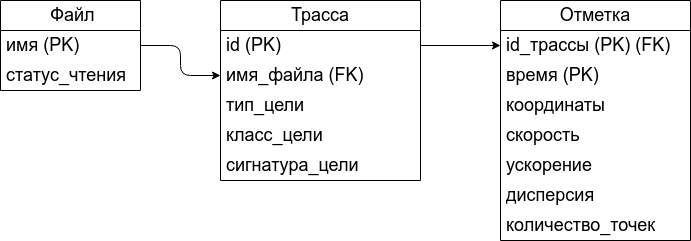

The diagram above was exported from draw.io. Its source (the exported page's mxGraphModel, read from the mxfile embedded in the PNG):
<mxGraphModel dx="1216" dy="935" grid="1" gridSize="10" guides="1" tooltips="1" connect="1" arrows="1" fold="1" page="1" pageScale="1" pageWidth="827" pageHeight="1169" math="0" shadow="0">
  <root>
    <mxCell id="0" />
    <mxCell id="1" parent="0" />
    <mxCell id="2" value="&amp;nbsp;Файл" style="swimlane;fontStyle=0;childLayout=stackLayout;horizontal=1;startSize=30;horizontalStack=0;resizeParent=1;resizeParentMax=0;resizeLast=0;collapsible=1;marginBottom=0;whiteSpace=wrap;html=1;fontSize=18;labelBackgroundColor=none;fillColor=none;" vertex="1" parent="1">
      <mxGeometry x="60" y="280" width="140" height="90" as="geometry" />
    </mxCell>
    <mxCell id="3" value="имя (PK)" style="text;strokeColor=none;fillColor=none;align=left;verticalAlign=middle;spacingLeft=4;spacingRight=4;overflow=hidden;points=[[0,0.5],[1,0.5]];portConstraint=eastwest;rotatable=0;whiteSpace=wrap;html=1;fontSize=18;labelBackgroundColor=none;" vertex="1" parent="2">
      <mxGeometry y="30" width="140" height="30" as="geometry" />
    </mxCell>
    <mxCell id="5" value="статус_чтения" style="text;strokeColor=none;fillColor=none;align=left;verticalAlign=middle;spacingLeft=4;spacingRight=4;overflow=hidden;points=[[0,0.5],[1,0.5]];portConstraint=eastwest;rotatable=0;whiteSpace=wrap;html=1;fontSize=18;labelBackgroundColor=none;" vertex="1" parent="2">
      <mxGeometry y="60" width="140" height="30" as="geometry" />
    </mxCell>
    <mxCell id="6" value="Трасса" style="swimlane;fontStyle=0;childLayout=stackLayout;horizontal=1;startSize=30;horizontalStack=0;resizeParent=1;resizeParentMax=0;resizeLast=0;collapsible=1;marginBottom=0;whiteSpace=wrap;html=1;fontSize=18;labelBackgroundColor=none;fillColor=none;" vertex="1" parent="1">
      <mxGeometry x="280" y="280" width="200" height="180" as="geometry" />
    </mxCell>
    <mxCell id="7" value="id (PK)" style="text;strokeColor=none;fillColor=none;align=left;verticalAlign=middle;spacingLeft=4;spacingRight=4;overflow=hidden;points=[[0,0.5],[1,0.5]];portConstraint=eastwest;rotatable=0;whiteSpace=wrap;html=1;fontSize=18;labelBackgroundColor=none;" vertex="1" parent="6">
      <mxGeometry y="30" width="200" height="30" as="geometry" />
    </mxCell>
    <mxCell id="8" value="имя_файла (FK)" style="text;strokeColor=none;fillColor=none;align=left;verticalAlign=middle;spacingLeft=4;spacingRight=4;overflow=hidden;points=[[0,0.5],[1,0.5]];portConstraint=eastwest;rotatable=0;whiteSpace=wrap;html=1;fontSize=18;labelBackgroundColor=none;" vertex="1" parent="6">
      <mxGeometry y="60" width="200" height="30" as="geometry" />
    </mxCell>
    <mxCell id="9" value="тип_цели" style="text;strokeColor=none;fillColor=none;align=left;verticalAlign=middle;spacingLeft=4;spacingRight=4;overflow=hidden;points=[[0,0.5],[1,0.5]];portConstraint=eastwest;rotatable=0;whiteSpace=wrap;html=1;fontSize=18;labelBackgroundColor=none;" vertex="1" parent="6">
      <mxGeometry y="90" width="200" height="30" as="geometry" />
    </mxCell>
    <mxCell id="10" value="класс_цели" style="text;strokeColor=none;fillColor=none;align=left;verticalAlign=middle;spacingLeft=4;spacingRight=4;overflow=hidden;points=[[0,0.5],[1,0.5]];portConstraint=eastwest;rotatable=0;whiteSpace=wrap;html=1;fontSize=18;labelBackgroundColor=none;" vertex="1" parent="6">
      <mxGeometry y="120" width="200" height="30" as="geometry" />
    </mxCell>
    <mxCell id="11" value="сигнатура_цели" style="text;strokeColor=none;fillColor=none;align=left;verticalAlign=middle;spacingLeft=4;spacingRight=4;overflow=hidden;points=[[0,0.5],[1,0.5]];portConstraint=eastwest;rotatable=0;whiteSpace=wrap;html=1;fontSize=18;labelBackgroundColor=none;" vertex="1" parent="6">
      <mxGeometry y="150" width="200" height="30" as="geometry" />
    </mxCell>
    <mxCell id="12" value="Отметка" style="swimlane;fontStyle=0;childLayout=stackLayout;horizontal=1;startSize=30;horizontalStack=0;resizeParent=1;resizeParentMax=0;resizeLast=0;collapsible=1;marginBottom=0;whiteSpace=wrap;html=1;fontSize=18;labelBackgroundColor=none;fillColor=none;" vertex="1" parent="1">
      <mxGeometry x="560" y="280" width="190" height="240" as="geometry" />
    </mxCell>
    <mxCell id="13" value="id_трассы (PK) (FK)" style="text;strokeColor=none;fillColor=none;align=left;verticalAlign=middle;spacingLeft=4;spacingRight=4;overflow=hidden;points=[[0,0.5],[1,0.5]];portConstraint=eastwest;rotatable=0;whiteSpace=wrap;html=1;fontSize=18;labelBackgroundColor=none;" vertex="1" parent="12">
      <mxGeometry y="30" width="190" height="30" as="geometry" />
    </mxCell>
    <mxCell id="14" value="время (PK)" style="text;strokeColor=none;fillColor=none;align=left;verticalAlign=middle;spacingLeft=4;spacingRight=4;overflow=hidden;points=[[0,0.5],[1,0.5]];portConstraint=eastwest;rotatable=0;whiteSpace=wrap;html=1;fontSize=18;labelBackgroundColor=none;" vertex="1" parent="12">
      <mxGeometry y="60" width="190" height="30" as="geometry" />
    </mxCell>
    <mxCell id="16" value="координаты" style="text;strokeColor=none;fillColor=none;align=left;verticalAlign=middle;spacingLeft=4;spacingRight=4;overflow=hidden;points=[[0,0.5],[1,0.5]];portConstraint=eastwest;rotatable=0;whiteSpace=wrap;html=1;fontSize=18;labelBackgroundColor=none;" vertex="1" parent="12">
      <mxGeometry y="90" width="190" height="30" as="geometry" />
    </mxCell>
    <mxCell id="19" value="скорость" style="text;strokeColor=none;fillColor=none;align=left;verticalAlign=middle;spacingLeft=4;spacingRight=4;overflow=hidden;points=[[0,0.5],[1,0.5]];portConstraint=eastwest;rotatable=0;whiteSpace=wrap;html=1;fontSize=18;labelBackgroundColor=none;" vertex="1" parent="12">
      <mxGeometry y="120" width="190" height="30" as="geometry" />
    </mxCell>
    <mxCell id="17" value="ускорение" style="text;strokeColor=none;fillColor=none;align=left;verticalAlign=middle;spacingLeft=4;spacingRight=4;overflow=hidden;points=[[0,0.5],[1,0.5]];portConstraint=eastwest;rotatable=0;whiteSpace=wrap;html=1;fontSize=18;labelBackgroundColor=none;" vertex="1" parent="12">
      <mxGeometry y="150" width="190" height="30" as="geometry" />
    </mxCell>
    <mxCell id="18" value="дисперсия" style="text;strokeColor=none;fillColor=none;align=left;verticalAlign=middle;spacingLeft=4;spacingRight=4;overflow=hidden;points=[[0,0.5],[1,0.5]];portConstraint=eastwest;rotatable=0;whiteSpace=wrap;html=1;fontSize=18;labelBackgroundColor=none;" vertex="1" parent="12">
      <mxGeometry y="180" width="190" height="30" as="geometry" />
    </mxCell>
    <mxCell id="15" value="количество_точек" style="text;strokeColor=none;fillColor=none;align=left;verticalAlign=middle;spacingLeft=4;spacingRight=4;overflow=hidden;points=[[0,0.5],[1,0.5]];portConstraint=eastwest;rotatable=0;whiteSpace=wrap;html=1;fontSize=18;labelBackgroundColor=none;" vertex="1" parent="12">
      <mxGeometry y="210" width="190" height="30" as="geometry" />
    </mxCell>
    <mxCell id="20" value="" style="endArrow=classic;html=1;fontSize=18;exitX=1;exitY=0.5;exitDx=0;exitDy=0;entryX=0;entryY=0.5;entryDx=0;entryDy=0;labelBackgroundColor=none;" edge="1" parent="1" source="3" target="8">
      <mxGeometry width="50" height="50" relative="1" as="geometry">
        <mxPoint x="390" y="490" as="sourcePoint" />
        <mxPoint x="440" y="440" as="targetPoint" />
        <Array as="points">
          <mxPoint x="240" y="325" />
          <mxPoint x="240" y="355" />
        </Array>
      </mxGeometry>
    </mxCell>
    <mxCell id="22" style="edgeStyle=none;html=1;fontSize=18;labelBackgroundColor=none;" edge="1" parent="1" source="7" target="13">
      <mxGeometry relative="1" as="geometry" />
    </mxCell>
  </root>
</mxGraphModel>